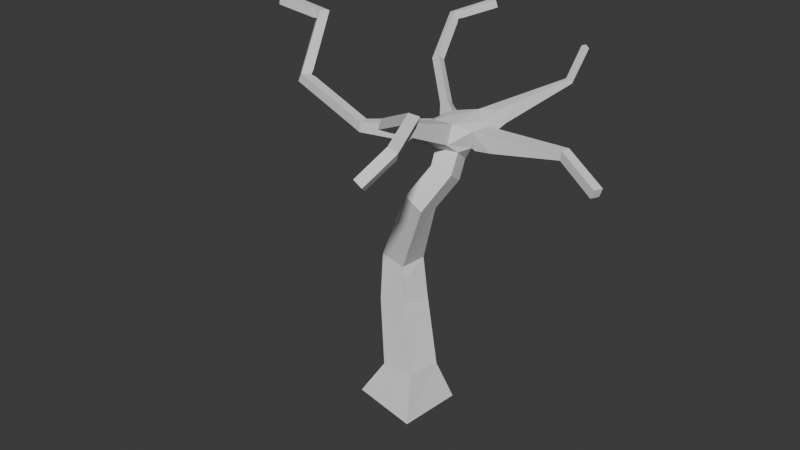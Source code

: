 # Source: foresttree3.blend  (saved by Blender 4.5.91; exported with 4.5.12 LTS)
import bpy
from mathutils import Matrix  # noqa: F401  (used for matrix-valued properties, if any)

bpy.ops.wm.read_factory_settings(use_empty=True)
scene = bpy.context.scene
scene.name = 'Scene'

# ---- collections
col_collection = bpy.data.collections.new('Collection'); scene.collection.children.link(col_collection)

# ---- world
world_world = bpy.data.worlds.new('World'); scene.world = world_world
world_world.use_nodes = True; world_world.node_tree.nodes.clear()
_N = world_world.node_tree.nodes; _L = world_world.node_tree.links
n0 = _N.new('ShaderNodeOutputWorld'); n0.name = 'World Output'; n0.location = (200, 100)
n1 = _N.new('ShaderNodeBackground'); n1.name = 'Background'; n1.location = (-200, 100)
n1.inputs[0].default_value = (0.05088, 0.05088, 0.05088, 1.0)
_L.new(n1.outputs[0], n0.inputs[0])
n0.is_active_output = True
world_world.color = (0.05088, 0.05088, 0.05088)
world_world.sun_shadow_jitter_overblur = 0.0

# ---- meshes
me_cube_001 = bpy.data.meshes.new('Cube.001')
me_cube_001.from_pydata([(-2.557, 4.734, 8.622), (2.088, -2.754, 8.524), (-1.763, 5.747, 8.752), (3.564, 1.37, 6.832), (2.262, 3.404, 8.027), (-2.034, 3.597, 7.584), (2.323, -4.855, 7.87), (-4.489, 0.2816, 7.505), (-0.6756, 1.943, 6.915), (-5.519, 2.065, 8.487), (0.1972, 0.2248, 6.059), (-0.2667, 0.7347, 1.706), (-0.5254, 0.8522, 2.824), (2.308, 3.467, 7.9), (-1.997, 0.1314, 6.545), (-0.3718, -0.1855, 1.867), (-1.405, 0.1282, 2.923), (-0.5981, 1.893, 7.237), (0.8141, 0.2784, 5.924), (-1.814, 5.702, 8.978), (-1.657, 5.526, 8.978), (2.003, 4.499, 8.513), (2.143, 4.49, 8.564), (4.811, 0.6001, 6.597), (-0.4915, -0.06202, 2.432), (4.905, 0.8516, 6.582), (0.6201, 1.138, 6.06), (1.74, -2.848, 8.531), (0.6832, -1.811, 8.043), (2.227, -4.652, 7.71), (-4.352, 0.5347, 7.444), (-6.98, 1.971, 8.652), (1.924, -2.828, 8.871), (4.812, 0.8719, 6.33), (0.3309, 0.2701, 4.85), (4.718, 0.6204, 6.345), (-2.77, 4.826, 8.577), (-6.995, 2.264, 8.639), (2.71, -4.127, 8.535), (0.7013, 0.7374, -1.294), (-2.689, 4.917, 8.375), (-6.96, 2.279, 8.931), (-1.606, 5.571, 8.752), (-1.174, 0.7968, 1.469), (0.6939, 0.7973, 5.58), (-2.223, 3.546, 7.451), (2.172, 3.521, 7.877), (0.07689, 0.7437, 5.715), (-0.2408, 0.3093, 5.121), (-2.305, 3.405, 7.622), (1.88, -2.913, 8.611), (2.086, -4.855, 8.012), (-0.2299, -0.3143, 5.234), (0.5458, -1.874, 7.73), (2.46, -4.177, 8.642), (-1.279, -0.1234, 1.629), (-2.116, 3.457, 7.755), (-1.913, -0.1468, 6.843), (-1.322, 0.9326, 2.937), (-1.96, 0.1438, 6.836), (0.5338, -1.744, 7.973), (-1.141, 0.9161, -1.048), (0.9398, 2.252, 6.976), (1.282, 1.972, 6.976), (3.52, 1.104, 6.834), (2.341, -4.066, 8.418), (0.3418, -0.3535, 4.963), (-4.493, 0.548, 7.185), (-1.327, -0.9412, -1.093), (-5.394, 2.061, 8.754), (-2.476, 4.825, 8.42), (0.5151, -1.12, -1.339), (-5.28, 2.328, 8.705), (-6.945, 1.985, 8.944), (-5.671, 2.03, 8.489), (1.064, 0.9408, 6.469), (-5.306, 1.876, 8.625), (1.026, 0.8697, 7.016), (0.3006, -1.992, 7.78), (0.4016, 0.331, -0.08602), (2.132, -2.669, 8.783), (-0.6383, 0.4233, -0.1969), (-2.42, 4.733, 8.353), (-5.636, 2.045, 8.781), (2.591, -4.015, 8.311), (-4.63, 0.2949, 7.247), (-5.404, 2.332, 8.438), (2.125, 3.458, 8.003), (2.034, 3.384, 7.778), (0.6059, 0.3565, 6.689), (3.556, 1.1, 7.1), (-0.741, -0.617, -0.09945), (-1.951, -0.1592, 6.551), (0.2989, -0.7093, 0.01144), (-4.179, 0.5239, 7.41), (-2.501, 4.59, 8.523), (0.05274, 0.3346, 6.689), (-4.4, 0.6733, 7.537), (1.225, 1.443, 6.587), (0.04455, 0.5408, 7.202), (-5.49, 1.938, 8.404), (-2.418, 4.85, 8.673), (0.5586, -1.531, 7.911), (2.267, -4.159, 8.314), (-2.367, 4.895, 8.447), (0.5977, 0.5628, 7.202), (0.2886, -1.861, 8.024), (-0.7494, 1.795, 7.084), (1.99, -4.652, 7.852), (-0.6087, 0.04775, 2.809), (1.527, 1.412, 6.536), (1.545, 0.9145, 6.536), (-0.05976, 1.44, 7.164), (0.8719, 1.369, 6.467), (-0.2233, 1.55, 6.564), (0.003937, 0.9897, 6.06), (-0.1854, 0.5744, 6.952), (1.5, 0.913, 7.032), (-0.3437, 1.253, 6.875), (0.124, 0.4923, 6.435), (1.148, 1.425, 7.025), (1.173, 1.839, 7.384), (1.483, 1.411, 7.032), (0.7402, 0.641, 6.435), (1.047, 1.497, 6.628), (0.973, 1.472, 7.129), (0.831, 2.119, 7.384), (0.6584, 1.961, 6.77), (0.918, 0.9857, 6.498), (-0.1889, 0.5726, 6.409), (0.06071, 1.738, 6.853), (2.271, -3.931, 8.428), (1.925, -3.061, 8.575), (-0.4315, 1.058, 6.409), (0.5331, 1.808, 7.239), (-0.428, 1.059, 6.952), (2.095, 4.407, 8.678), (-0.5242, 2.041, 7.068), (1.956, 4.417, 8.627), (3.6, 1.365, 7.099)], [], [(130, 127, 114), (112, 118, 135), (63, 62, 88, 46, 13), (66, 18, 10, 52), (25, 23, 35, 33), (114, 8, 137, 130), (129, 116, 57, 92), (109, 66, 52, 16), (135, 133, 14, 59), (26, 115, 114, 127), (128, 113, 124), (84, 38, 6, 29), (115, 129, 133), (28, 60, 106, 32, 80), (111, 117, 77, 75), (79, 81, 43, 11), (128, 123, 26, 113), (105, 125, 134, 99), (117, 111, 64, 90), (52, 10, 47, 48), (73, 41, 37, 31), (10, 18, 123, 119), (96, 99, 116), (130, 137, 17, 112), (96, 116, 129), (64, 3, 33, 35), (61, 68, 91, 81), (3, 139, 25, 33), (110, 98, 120, 122, 139, 3), (58, 48, 34, 12), (41, 73, 83, 69, 72), (86, 9, 74, 31, 37), (92, 57, 7, 85), (74, 83, 73, 31), (104, 42, 20, 101), (67, 85, 100, 9, 86), (95, 82, 70, 0), (24, 109, 16, 55, 91, 93, 15), (101, 20, 19, 36, 0), (55, 16, 58, 43), (14, 92, 85, 67), (76, 7, 30, 97, 72, 69), (126, 121, 4, 87), (105, 99, 106, 60, 102), (63, 121, 125, 124), (138, 136, 22, 21), (44, 47, 115, 26), (57, 59, 94, 30, 7), (124, 98, 75, 128), (62, 63, 124, 127), (18, 44, 26, 123), (103, 65, 84, 29, 108), (122, 120, 77, 117, 90, 139), (32, 50, 132, 131, 65, 54), (68, 71, 93, 91), (93, 79, 11, 15), (37, 41, 72, 86), (6, 51, 108, 29), (89, 96, 119, 123), (90, 64, 35, 23), (96, 89, 53, 78), (116, 99, 135), (47, 10, 119, 115), (36, 19, 2, 40), (4, 13, 22, 136), (53, 60, 28, 80, 1), (118, 107, 8, 114), (21, 22, 13, 46), (78, 53, 1, 50, 27), (87, 4, 136, 138), (40, 2, 42, 104, 70), (119, 129, 115), (89, 105, 102, 60, 53), (1, 80, 38, 84), (114, 115, 133), (134, 130, 112), (99, 96, 78, 106), (71, 68, 61, 39), (139, 90, 23, 25), (99, 112, 135), (121, 126, 134, 125), (48, 47, 44, 34), (116, 135, 59, 57), (133, 129, 92, 14), (111, 110, 3, 64), (137, 5, 56, 17), (42, 2, 19, 20), (17, 56, 95, 0, 36, 49, 107, 118, 112), (97, 30, 67, 86, 72), (125, 105, 77, 120), (5, 82, 95, 56), (113, 26, 127, 124), (39, 61, 81, 79), (106, 78, 27, 50, 32), (118, 114, 133, 135), (80, 32, 54, 38), (99, 134, 112), (43, 58, 12, 11), (121, 63, 13, 4), (69, 9, 100, 76), (59, 14, 67, 30, 94), (110, 111, 75, 98), (81, 91, 55, 43), (8, 45, 40, 70, 82, 5, 137), (128, 75, 77), (34, 44, 18, 66, 109, 12), (125, 120, 98, 124), (107, 49, 45, 8), (83, 74, 9, 69), (134, 127, 130), (49, 36, 40, 45), (77, 105, 89, 128), (71, 39, 79, 93), (85, 7, 76, 100), (0, 70, 104, 101), (54, 65, 103, 108, 51), (128, 89, 123), (51, 6, 38, 54), (46, 87, 138, 21), (119, 96, 129), (11, 12, 109, 24, 15), (62, 127, 134, 126, 87, 46, 88), (132, 50, 1, 84, 65, 131), (16, 52, 48, 58)])
_uv = me_cube_001.uv_layers.new(name='UVMap')
_uv.uv.foreach_set('vector', [0.4351, 0.9169, 0.45, 0.8782, 0.45, 0.9401, 0.746, 0.8789, 0.7265, 0.898, 0.7129, 0.8914, 0.06914, 0.5337, 0.06203, 0.5043, 0.1674, 0.4839, 0.1804, 0.4816, 0.1856, 0.4901, 0.8322, 0.08113, 0.8313, 0.005678, 0.8587, -4.288e-09, 0.8607, 0.06482, 0.0193, 0.8991, 0.0193, 0.8806, 0.0364, 0.8805, 0.0364, 0.8989, 0.45, 0.9401, 0.4204, 0.9655, 0.4126, 0.9531, 0.4351, 0.9169, 0.5453, 0.9442, 0.5081, 0.9442, 0.5132, 0.8547, 0.5332, 0.8531, 0.9132, 0.2236, 0.8322, 0.08113, 0.8607, 0.06482, 0.956, 0.2181, 0.9082, 0.9811, 0.873, 0.9933, 0.8477, 0.8886, 0.8674, 0.8844, 0.512, 0.5369, 0.4989, 0.4955, 0.5373, 0.4751, 0.5701, 0.5326, 0.009205, 0.5748, 0.02261, 0.5521, 0.03723, 0.5515, 0.3965, 0.874, 0.4119, 0.8712, 0.3958, 0.9416, 0.3816, 0.9368, 0.4989, 0.4955, 0.4702, 0.4827, 0.5022, 0.4639, 0.1859, 0.08457, 0.1757, 0.08088, 0.1689, 0.06337, 0.2909, 0.09208, 0.2942, 0.11, 0.914, 0.9639, 0.947, 0.9622, 0.9436, 0.9841, 0.9082, 0.9897, 0.6884, 0.4205, 0.617, 0.4282, 0.5802, 0.3146, 0.6425, 0.2982, 0.7321, 0.0002031, 0.7582, 0.006701, 0.7274, 0.02926, 0.7088, 3.002e-08, 0.07383, 0.1991, 0.04972, 0.2622, 0.01152, 0.2578, 0.04753, 0.1718, 0.947, 0.9622, 0.914, 0.9639, 0.9438, 0.8715, 0.9617, 0.8674, 0.2564, 0.5041, 0.2966, 0.4441, 0.3302, 0.4672, 0.298, 0.5106, 1.078e-08, 0.8806, 0.0193, 0.8805, 0.0193, 0.9007, 2.772e-09, 0.9008, 0.7665, 0.8809, 0.7734, 0.9233, 0.746, 0.9224, 0.746, 0.8789, 0.4628, 0.8802, 0.5007, 0.8782, 0.4871, 0.8965, 0.8017, 0.9302, 0.8129, 0.8853, 0.824, 0.8874, 0.8227, 0.9359, 0.4628, 0.8802, 0.4871, 0.8965, 0.4525, 0.9083, 0.1558, 0.6741, 0.1693, 0.6614, 0.2178, 0.7425, 0.2022, 0.7522, 0.3442, 0.9364, 0.2178, 0.9443, 0.2458, 0.8723, 0.317, 0.8762, 0.9366, 0.6923, 0.9551, 0.6938, 0.9258, 0.7853, 0.9082, 0.78, 0.9082, 0.5539, 0.9104, 0.533, 0.9402, 0.526, 0.942, 0.5489, 0.9551, 0.6938, 0.9366, 0.6923, 0.5701, 0.2141, 0.6447, 0.06316, 0.684, 0.08172, 0.6248, 0.2218, 0.6031, 0.5042, 0.6223, 0.5104, 0.5951, 0.5967, 0.5898, 0.6125, 0.5701, 0.6156, 0.5701, 0.1093, 0.5514, 0.1025, 0.5483, 0.09223, 0.5383, 0.002342, 0.5583, -6.358e-08, 0.3632, 0.7921, 0.3442, 0.7854, 0.379, 0.6399, 0.399, 0.6402, 0.368, 0.4813, 0.3491, 0.4744, 0.3748, 0.4183, 0.3937, 0.4252, 0.9705, 0.3238, 0.956, 0.26, 0.9716, 0.2557, 0.986, 0.3195, 0.4496, 0.1853, 0.4317, 0.1769, 0.5427, 0.1054, 0.5514, 0.1025, 0.5701, 0.1093, 0.9867, 0.3408, 0.9709, 0.3371, 0.9727, 0.3308, 0.9887, 0.3305, 0.9048, 0.2499, 0.9132, 0.2236, 0.956, 0.2181, 0.9469, 0.3079, 0.909, 0.4285, 0.8519, 0.4181, 0.897, 0.2891, 0.5688, 0.6863, 0.5699, 0.7558, 0.5538, 0.7564, 0.5538, 0.6679, 0.5682, 0.674, 0.2636, 0.7563, 0.2738, 0.6681, 0.3286, 0.665, 0.3271, 0.7648, 0.4316, 0.3606, 0.412, 0.3651, 0.4317, 0.1769, 0.4496, 0.1853, 0.6007, 0.6223, 0.6936, 0.7104, 0.6744, 0.7153, 0.666, 0.7092, 0.5701, 0.6156, 0.5898, 0.6125, 0.01075, 0.2873, 0.04092, 0.2896, 0.01721, 0.4183, 0.008044, 0.4145, 0.07383, 0.1991, 0.04753, 0.1718, 0.1689, 0.06337, 0.1757, 0.08088, 0.1672, 0.09269, 0.9595, 0.2125, 0.9895, 0.2088, 0.9879, 0.2421, 0.956, 0.2557, 0.399, 0.5255, 0.399, 0.5153, 0.4077, 0.515, 0.4077, 0.5252, 0.7088, 0.03265, 0.6664, 0.02323, 0.6614, -5.948e-09, 0.7036, 0.0003373, 0.6769, 0.8917, 0.6585, 0.8835, 0.6721, 0.7271, 0.6744, 0.7153, 0.6936, 0.7104, 0.03723, 0.5515, 0.04479, 0.562, 0.01538, 0.5834, 0.009205, 0.5748, 0.06203, 0.5043, 0.06914, 0.5337, 0.03723, 0.5515, 0.03493, 0.5095, 0.7764, 0.04384, 0.7445, 0.06418, 0.7274, 0.02926, 0.7582, 0.006701, 0.7734, 0.8902, 0.774, 0.8816, 0.7925, 0.8789, 0.7925, 0.926, 0.7736, 0.9263, 0.07838, 0.2833, 0.06114, 0.2682, 0.08146, 0.2348, 0.1028, 0.2595, 0.1952, 0.3661, 0.1848, 0.3814, 0.1819, 0.8363, 0.1632, 0.8384, 0.158, 0.83, 0.1312, 0.7757, 0.1279, 0.7663, 0.1403, 0.7522, 0.9301, 0.5022, 0.8313, 0.5136, 0.8519, 0.4181, 0.909, 0.4285, 0.8184, 0.4542, 0.7491, 0.4545, 0.7505, 0.3296, 0.8126, 0.3242, 0.8648, 0.5179, 0.8845, 0.5136, 0.9082, 0.6275, 0.8881, 0.6255, 0.6936, 0.5273, 0.6936, 0.5104, 0.707, 0.5042, 0.707, 0.5211, 0.4918, 0.5562, 0.4558, 0.5443, 0.465, 0.5369, 0.5081, 0.5422, 0.9617, 0.8674, 0.9438, 0.8715, 0.9082, 0.7929, 0.925, 0.7853, 0.4558, 0.5443, 0.4918, 0.5562, 0.4307, 0.6938, 0.412, 0.6952, 0.4871, 0.8965, 0.5007, 0.8782, 0.5007, 0.929, 0.3302, 0.4672, 0.2966, 0.4441, 0.3119, 0.4183, 0.3442, 0.4436, 0.8017, 0.6293, 0.812, 0.549, 0.8271, 0.5532, 0.8172, 0.6295, 0.9662, 0.07638, 0.956, 0.07603, 0.9676, -7.138e-08, 0.9776, 0.001875, 0.5688, 0.6679, 0.5538, 0.661, 0.5543, 0.6496, 0.5546, 0.5369, 0.5688, 0.5478, 0.786, 0.8789, 0.7722, 0.8337, 0.7809, 0.8266, 0.8017, 0.8639, 0.2106, 0.4183, 0.2178, 0.4243, 0.1856, 0.4901, 0.1804, 0.4816, 0.412, 0.6952, 0.4307, 0.6938, 0.5059, 0.7844, 0.4884, 0.7892, 0.4812, 0.782, 0.4074, 0.4917, 0.3994, 0.497, 0.399, 0.4206, 0.4074, 0.4183, 0.7177, 0.582, 0.7959, 0.549, 0.8017, 0.5641, 0.7377, 0.5908, 0.7291, 0.5928, 0.4663, 0.5044, 0.4702, 0.4827, 0.4989, 0.4955, 0.9927, 0.6735, 0.9551, 0.6711, 0.9663, 0.5288, 0.9682, 0.5141, 0.9869, 0.5136, 0.3816, 0.8058, 0.3947, 0.7921, 0.4119, 0.8712, 0.3965, 0.874, 0.5373, 0.4751, 0.4989, 0.4955, 0.5022, 0.4639, 0.4164, 0.8796, 0.4351, 0.9169, 0.412, 0.9201, 0.3816, 0.9608, 0.3442, 0.9608, 0.3632, 0.7921, 0.3816, 0.794, 0.1279, 0.8805, -8.879e-09, 0.8804, -9.751e-09, 0.7522, 0.1279, 0.7523, 0.1848, 0.3814, 0.1952, 0.3661, 0.2836, 0.4013, 0.2764, 0.4183, 0.04753, 0.1718, -1.032e-09, 0.2116, 0.000964, 0.1754, 0.04092, 0.2896, 0.01075, 0.2873, 0.01152, 0.2578, 0.04972, 0.2622, 0.6447, 0.06316, 0.6664, 0.02323, 0.7088, 0.03265, 0.684, 0.08172, 0.5979, 0.9926, 0.5701, 0.9679, 0.6585, 0.8835, 0.6769, 0.8917, 0.5022, 0.4639, 0.4702, 0.4827, 0.412, 0.3651, 0.4316, 0.3606, 0.04046, 0.6043, 0.06012, 0.5764, 0.1693, 0.6614, 0.1558, 0.6741, 0.8129, 0.8853, 0.8017, 0.7346, 0.8128, 0.7359, 0.824, 0.8874, 0.4097, 0.515, 0.399, 0.513, 0.399, 0.497, 0.4097, 0.499, 0.5213, 0.8028, 0.5409, 0.6503, 0.5117, 0.561, 0.5081, 0.5493, 0.5172, 0.5369, 0.5538, 0.6479, 0.5341, 0.8047, 0.5323, 0.8531, 0.5081, 0.8493, 0.856, 0.7106, 0.8513, 0.7157, 0.8313, 0.7126, 0.8881, 0.6255, 0.9082, 0.6275, 0.04972, 0.2622, 0.07383, 0.1991, 0.08146, 0.2348, 0.06114, 0.2682, 0.956, 0.4189, 0.9709, 0.3371, 0.9867, 0.3408, 0.9718, 0.4224, 0.02261, 0.5521, -3.67e-08, 0.5561, 0.03493, 0.5095, 0.03723, 0.5515, 0.7088, 0.5042, 0.5823, 0.4875, 0.617, 0.4282, 0.6884, 0.4205, 0.1464, 0.9734, 0.1279, 0.9703, 0.1594, 0.8494, 0.1632, 0.8384, 0.1819, 0.8363, 0.7265, 0.898, 0.746, 0.9212, 0.7088, 0.9283, 0.7129, 0.8914, 0.2942, 0.11, 0.2909, 0.09208, 0.3825, 0.05076, 0.393, 0.06523, 0.04753, 0.1718, 0.01152, 0.2578, -1.032e-09, 0.2116, 0.5802, 0.3146, 0.5701, 0.2141, 0.6248, 0.2218, 0.6425, 0.2982, 0.9895, 0.2088, 0.9595, 0.2125, 0.956, 0.07603, 0.9662, 0.07638, 0.3442, 0.4844, 0.3642, 0.486, 0.3674, 0.4955, 0.3479, 0.5003, 0.8674, 0.8844, 0.8477, 0.8886, 0.8313, 0.7126, 0.8513, 0.7157, 0.8531, 0.7277, 0.06012, 0.5764, 0.04046, 0.6043, 0.01538, 0.5834, 0.04479, 0.562, 0.317, 0.8762, 0.2458, 0.8723, 0.2636, 0.7563, 0.3271, 0.7648, 0.7809, 0.8266, 0.7179, 0.6848, 0.7177, 0.582, 0.7291, 0.5928, 0.7307, 0.6003, 0.7309, 0.6855, 0.7925, 0.8232, 0.9103, 0.9988, 0.9082, 0.9897, 0.9436, 0.9841, 0.783, 0.1174, 0.7445, 0.06418, 0.7764, 0.04384, 0.823, 0.1134, 0.8091, 0.2584, 0.756, 0.2525, 0.9465, 0.5136, 0.9402, 0.526, 0.9104, 0.533, 0.9124, 0.5206, 0.7722, 0.8337, 0.7088, 0.6913, 0.7179, 0.6848, 0.7809, 0.8266, 0.3491, 0.4744, 0.368, 0.4813, 0.3642, 0.486, 0.3442, 0.4844, 0.4164, 0.8796, 0.45, 0.8782, 0.4351, 0.9169, 0.8118, 0.7346, 0.8017, 0.6293, 0.8172, 0.6295, 0.8271, 0.731, 0.9551, 0.7043, 0.9551, 0.6711, 0.9927, 0.6735, 0.9854, 0.7228, 0.8313, 0.549, 0.7088, 0.5346, 0.7491, 0.4545, 0.8184, 0.4542, 0.399, 0.6402, 0.379, 0.6399, 0.3479, 0.5003, 0.3674, 0.4955, 0.9887, 0.3305, 0.9727, 0.3308, 0.9705, 0.3238, 0.986, 0.3195, 0.5453, 0.8531, 0.561, 0.8595, 0.5618, 0.8699, 0.562, 0.9195, 0.5453, 0.9209, 0.9854, 0.7228, 0.9927, 0.6735, 1.0, 0.7003, 0.3995, -2.02e-08, 0.412, 0.01139, 0.393, 0.06523, 0.3825, 0.05076, 0.2152, 0.8269, 0.2054, 0.8266, 0.2033, 0.7535, 0.2131, 0.7522, 0.45, 0.8888, 0.4628, 0.8802, 0.4525, 0.9083, 0.7505, 0.3296, 0.756, 0.2525, 0.8091, 0.2584, 0.811, 0.2848, 0.8126, 0.3242, 0.2153, 0.9514, 0.2153, 0.98, 0.1819, 0.9736, 0.1863, 0.9459, 0.2054, 0.8266, 0.2152, 0.8269, 0.2153, 0.8405, 0.4878, 0.7999, 0.4884, 0.7892, 0.5059, 0.7844, 0.5081, 0.8782, 0.4905, 0.875, 0.4893, 0.8647, 0.2738, 0.6681, 0.2564, 0.5041, 0.298, 0.5106, 0.3286, 0.665])
me_cube_001.update()

# ---- objects
ob_cube = bpy.data.objects.new('Cube', me_cube_001)

# ---- transforms, parenting, visibility, modifiers, constraints
ob_cube.location = (0.0, 0.0, 0.0)

# ---- collection membership
col_collection.objects.link(ob_cube)

# ---- scene / render settings (as saved in the file)
scene.frame_start = 1; scene.frame_end = 250; scene.frame_set(1)
scene.render.engine = 'BLENDER_EEVEE_NEXT'
bpy.context.view_layer.update()

# ---- added for rendering (the .blend has no active camera and no usable light): camera, sun
cam_auto = bpy.data.cameras.new('AutoCamera')
cam_auto.lens = 50.0
cam_auto.sensor_width = 36.0
cam_auto.clip_end = 1000.0
ob_auto_camera = bpy.data.objects.new('AutoCamera', cam_auto)
scene.collection.objects.link(ob_auto_camera)
ob_auto_camera.location = (16.5217, -20.6342, 17.8727)
ob_auto_camera.rotation_euler = (1.09748, -7.21219e-08, 0.694738)
scene.camera = ob_auto_camera
light_auto_sun = bpy.data.lights.new('AutoSun', 'SUN')
light_auto_sun.energy = 3.0
light_auto_sun.angle = 0.0523599
ob_auto_sun = bpy.data.objects.new('AutoSun', light_auto_sun)
scene.collection.objects.link(ob_auto_sun)
ob_auto_sun.rotation_euler = (0.872665, 0.174533, 0.523599)
bpy.context.view_layer.update()
